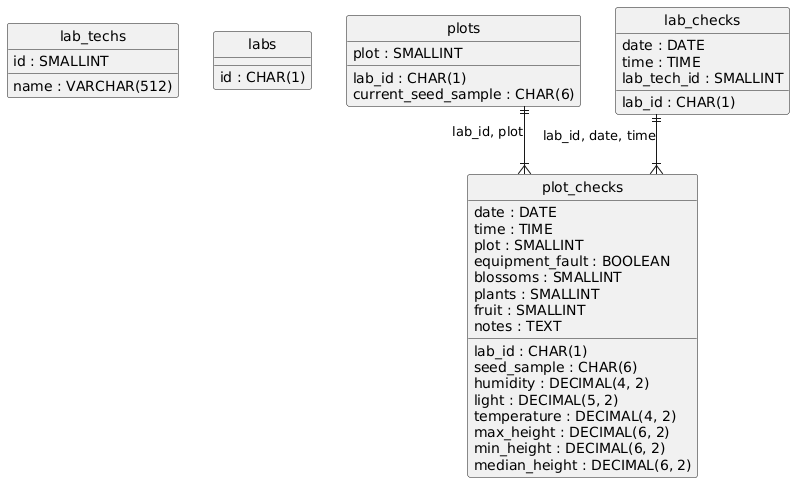

The diagram above was rendered by PlantUML. Its source (embedded in the PNG):
@startuml
hide circle
skinparam linetype ortho

entity "lab_techs" as lab_techs {
  id : SMALLINT
  name : VARCHAR(512)
}

entity "labs" as labs {
  id : CHAR(1)
}

entity "plots" as plots {
  lab_id : CHAR(1)
  plot : SMALLINT
  current_seed_sample : CHAR(6)
}

entity "lab_checks" as lab_checks {
  date : DATE
  time : TIME
  lab_id : CHAR(1)
  lab_tech_id : SMALLINT
}

entity "plot_checks" as plot_checks {
  date : DATE
  time : TIME
  lab_id : CHAR(1)
  plot : SMALLINT
  seed_sample : CHAR(6)
  humidity : DECIMAL(4, 2)
  light : DECIMAL(5, 2)
  temperature : DECIMAL(4, 2)
  equipment_fault : BOOLEAN
  blossoms : SMALLINT
  plants : SMALLINT
  fruit : SMALLINT
  max_height : DECIMAL(6, 2)
  min_height : DECIMAL(6, 2)
  median_height : DECIMAL(6, 2)
  notes : TEXT
}

lab_checks ||--|{ plot_checks : "lab_id, date, time"
plots ||--|{ plot_checks : "lab_id, plot"
@enduml